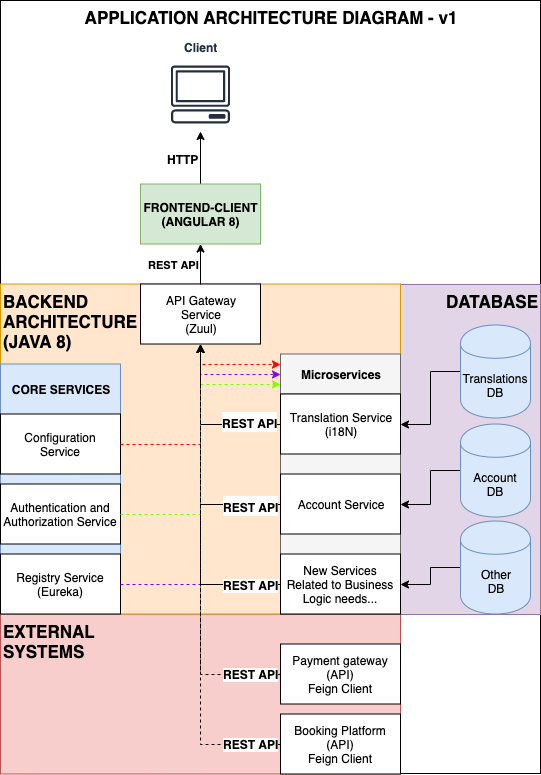

The diagram above was exported from draw.io. Its source (the exported page's mxGraphModel, read from the mxfile embedded in the PNG):
<mxGraphModel dx="1412" dy="788" grid="1" gridSize="10" guides="1" tooltips="1" connect="1" arrows="1" fold="1" page="1" pageScale="1" pageWidth="827" pageHeight="1169" math="0" shadow="0">
  <root>
    <mxCell id="0" />
    <mxCell id="1" parent="0" />
    <mxCell id="OLWfaosfw8gyg4wtHK0c-70" value="APPLICATION ARCHITECTURE DIAGRAM - v1" style="rounded=0;whiteSpace=wrap;html=1;fontSize=17;align=center;verticalAlign=top;fontStyle=1;" parent="1" vertex="1">
      <mxGeometry x="160" y="49" width="540" height="773" as="geometry" />
    </mxCell>
    <mxCell id="OLWfaosfw8gyg4wtHK0c-63" value="DATABASE" style="rounded=0;whiteSpace=wrap;html=1;fontSize=17;align=right;verticalAlign=top;fillColor=#e1d5e7;strokeColor=#9673a6;fontStyle=1" parent="1" vertex="1">
      <mxGeometry x="560" y="333" width="140" height="330" as="geometry" />
    </mxCell>
    <mxCell id="OLWfaosfw8gyg4wtHK0c-54" value="EXTERNAL &lt;br&gt;SYSTEMS" style="rounded=0;whiteSpace=wrap;html=1;fillColor=#f8cecc;fontSize=17;align=left;verticalAlign=top;fontStyle=1;strokeColor=#b85450;" parent="1" vertex="1">
      <mxGeometry x="160" y="662.5" width="400" height="160" as="geometry" />
    </mxCell>
    <mxCell id="OLWfaosfw8gyg4wtHK0c-36" value="BACKEND&#10;ARCHITECTURE&#10;(JAVA 8)" style="group;fillColor=#ffe6cc;strokeColor=#d79b00;align=left;fontStyle=1;fontSize=17;" parent="1" vertex="1" connectable="0">
      <mxGeometry x="160" y="332.5" width="400" height="330" as="geometry" />
    </mxCell>
    <mxCell id="OLWfaosfw8gyg4wtHK0c-3" value="API Gateway&lt;br&gt;Service&lt;br&gt;(Zuul)" style="rounded=0;whiteSpace=wrap;html=1;" parent="OLWfaosfw8gyg4wtHK0c-36" vertex="1">
      <mxGeometry x="140" width="120" height="60" as="geometry" />
    </mxCell>
    <mxCell id="OLWfaosfw8gyg4wtHK0c-21" style="edgeStyle=orthogonalEdgeStyle;rounded=0;orthogonalLoop=1;jettySize=auto;html=1;exitX=0;exitY=0.5;exitDx=0;exitDy=0;entryX=0.5;entryY=1;entryDx=0;entryDy=0;" parent="OLWfaosfw8gyg4wtHK0c-36" source="OLWfaosfw8gyg4wtHK0c-13" target="OLWfaosfw8gyg4wtHK0c-3" edge="1">
      <mxGeometry relative="1" as="geometry" />
    </mxCell>
    <mxCell id="OLWfaosfw8gyg4wtHK0c-82" value="&lt;font style=&quot;font-size: 12px&quot;&gt;REST API&lt;/font&gt;" style="text;html=1;resizable=0;points=[];align=center;verticalAlign=middle;labelBackgroundColor=#ffffff;fontSize=17;fontStyle=1" parent="OLWfaosfw8gyg4wtHK0c-21" vertex="1" connectable="0">
      <mxGeometry x="-0.7103" relative="1" as="geometry">
        <mxPoint x="4.5" y="0.5" as="offset" />
      </mxGeometry>
    </mxCell>
    <mxCell id="OLWfaosfw8gyg4wtHK0c-22" style="edgeStyle=orthogonalEdgeStyle;rounded=0;orthogonalLoop=1;jettySize=auto;html=1;exitX=0;exitY=0.5;exitDx=0;exitDy=0;entryX=0.5;entryY=1;entryDx=0;entryDy=0;" parent="OLWfaosfw8gyg4wtHK0c-36" source="OLWfaosfw8gyg4wtHK0c-14" target="OLWfaosfw8gyg4wtHK0c-3" edge="1">
      <mxGeometry relative="1" as="geometry" />
    </mxCell>
    <mxCell id="OLWfaosfw8gyg4wtHK0c-85" value="REST API" style="text;html=1;resizable=0;points=[];align=center;verticalAlign=middle;labelBackgroundColor=#ffffff;fontSize=12;fontStyle=1" parent="OLWfaosfw8gyg4wtHK0c-22" vertex="1" connectable="0">
      <mxGeometry x="-0.8172" relative="1" as="geometry">
        <mxPoint x="-1" y="0.5" as="offset" />
      </mxGeometry>
    </mxCell>
    <mxCell id="OLWfaosfw8gyg4wtHK0c-29" value="" style="group;fillColor=#dae8fc;strokeColor=#6c8ebf;fontStyle=1" parent="OLWfaosfw8gyg4wtHK0c-36" vertex="1" connectable="0">
      <mxGeometry y="80" width="120" height="250" as="geometry" />
    </mxCell>
    <mxCell id="OLWfaosfw8gyg4wtHK0c-1" value="Configuration&lt;br&gt;Service" style="rounded=0;whiteSpace=wrap;html=1;" parent="OLWfaosfw8gyg4wtHK0c-29" vertex="1">
      <mxGeometry y="50" width="120" height="60" as="geometry" />
    </mxCell>
    <mxCell id="OLWfaosfw8gyg4wtHK0c-8" value="Authentication and Authorization Service" style="rounded=0;whiteSpace=wrap;html=1;" parent="OLWfaosfw8gyg4wtHK0c-29" vertex="1">
      <mxGeometry y="120" width="120" height="60" as="geometry" />
    </mxCell>
    <mxCell id="OLWfaosfw8gyg4wtHK0c-10" value="Registry Service&lt;br&gt;(Eureka)&lt;br&gt;" style="rounded=0;whiteSpace=wrap;html=1;" parent="OLWfaosfw8gyg4wtHK0c-29" vertex="1">
      <mxGeometry y="190" width="120" height="60" as="geometry" />
    </mxCell>
    <mxCell id="OLWfaosfw8gyg4wtHK0c-27" value="CORE SERVICES" style="text;html=1;strokeColor=none;fillColor=none;align=center;verticalAlign=middle;whiteSpace=wrap;rounded=0;fontStyle=1" parent="OLWfaosfw8gyg4wtHK0c-29" vertex="1">
      <mxGeometry width="120" height="50" as="geometry" />
    </mxCell>
    <mxCell id="OLWfaosfw8gyg4wtHK0c-35" value="" style="group;fillColor=#f5f5f5;strokeColor=#666666;fontColor=#333333;" parent="OLWfaosfw8gyg4wtHK0c-36" vertex="1" connectable="0">
      <mxGeometry x="280" y="70" width="120" height="260" as="geometry" />
    </mxCell>
    <mxCell id="OLWfaosfw8gyg4wtHK0c-30" value="" style="group;fillColor=#f5f5f5;strokeColor=#666666;fontColor=#333333;" parent="OLWfaosfw8gyg4wtHK0c-35" vertex="1" connectable="0">
      <mxGeometry y="40" width="120" height="220" as="geometry" />
    </mxCell>
    <mxCell id="OLWfaosfw8gyg4wtHK0c-2" value="Translation Service&lt;br&gt;(i18N)" style="rounded=0;whiteSpace=wrap;html=1;" parent="OLWfaosfw8gyg4wtHK0c-30" vertex="1">
      <mxGeometry width="120" height="60" as="geometry" />
    </mxCell>
    <mxCell id="OLWfaosfw8gyg4wtHK0c-13" value="Account Service" style="rounded=0;whiteSpace=wrap;html=1;" parent="OLWfaosfw8gyg4wtHK0c-30" vertex="1">
      <mxGeometry y="80" width="120" height="60" as="geometry" />
    </mxCell>
    <mxCell id="OLWfaosfw8gyg4wtHK0c-14" value="New Services Related to Business Logic needs..." style="rounded=0;whiteSpace=wrap;html=1;" parent="OLWfaosfw8gyg4wtHK0c-30" vertex="1">
      <mxGeometry y="160" width="120" height="60" as="geometry" />
    </mxCell>
    <mxCell id="OLWfaosfw8gyg4wtHK0c-31" value="Microservices" style="text;html=1;strokeColor=none;fillColor=none;align=center;verticalAlign=middle;whiteSpace=wrap;rounded=0;fontStyle=1" parent="OLWfaosfw8gyg4wtHK0c-35" vertex="1">
      <mxGeometry width="120" height="40" as="geometry" />
    </mxCell>
    <mxCell id="OLWfaosfw8gyg4wtHK0c-20" style="edgeStyle=orthogonalEdgeStyle;rounded=0;orthogonalLoop=1;jettySize=auto;html=1;exitX=0;exitY=0.5;exitDx=0;exitDy=0;entryX=0.5;entryY=1;entryDx=0;entryDy=0;" parent="OLWfaosfw8gyg4wtHK0c-36" source="OLWfaosfw8gyg4wtHK0c-2" target="OLWfaosfw8gyg4wtHK0c-3" edge="1">
      <mxGeometry relative="1" as="geometry" />
    </mxCell>
    <mxCell id="OLWfaosfw8gyg4wtHK0c-81" value="&lt;font style=&quot;font-size: 12px&quot;&gt;REST API&lt;/font&gt;" style="text;html=1;resizable=0;points=[];align=center;verticalAlign=bottom;labelBackgroundColor=#ffffff;fontSize=17;fontStyle=1" parent="OLWfaosfw8gyg4wtHK0c-20" vertex="1" connectable="0">
      <mxGeometry x="-0.6172" y="2" relative="1" as="geometry">
        <mxPoint y="6" as="offset" />
      </mxGeometry>
    </mxCell>
    <mxCell id="OLWfaosfw8gyg4wtHK0c-71" style="edgeStyle=orthogonalEdgeStyle;rounded=0;orthogonalLoop=1;jettySize=auto;html=1;exitX=1;exitY=0.5;exitDx=0;exitDy=0;fontSize=17;align=right;strokeColor=#FF0000;dashed=1;entryX=0;entryY=0.25;entryDx=0;entryDy=0;" parent="OLWfaosfw8gyg4wtHK0c-36" source="OLWfaosfw8gyg4wtHK0c-1" target="OLWfaosfw8gyg4wtHK0c-31" edge="1">
      <mxGeometry relative="1" as="geometry">
        <mxPoint x="230" y="127.5" as="targetPoint" />
      </mxGeometry>
    </mxCell>
    <mxCell id="OLWfaosfw8gyg4wtHK0c-74" style="edgeStyle=orthogonalEdgeStyle;rounded=0;orthogonalLoop=1;jettySize=auto;html=1;exitX=1;exitY=0.5;exitDx=0;exitDy=0;entryX=0;entryY=0.75;entryDx=0;entryDy=0;dashed=1;strokeColor=#80FF00;fontSize=17;align=right;" parent="OLWfaosfw8gyg4wtHK0c-36" source="OLWfaosfw8gyg4wtHK0c-8" target="OLWfaosfw8gyg4wtHK0c-31" edge="1">
      <mxGeometry relative="1" as="geometry" />
    </mxCell>
    <mxCell id="OLWfaosfw8gyg4wtHK0c-80" style="edgeStyle=orthogonalEdgeStyle;rounded=0;orthogonalLoop=1;jettySize=auto;html=1;exitX=1;exitY=0.5;exitDx=0;exitDy=0;entryX=0;entryY=0.5;entryDx=0;entryDy=0;dashed=1;strokeColor=#7F00FF;fontSize=17;align=right;" parent="OLWfaosfw8gyg4wtHK0c-36" source="OLWfaosfw8gyg4wtHK0c-10" target="OLWfaosfw8gyg4wtHK0c-31" edge="1">
      <mxGeometry relative="1" as="geometry" />
    </mxCell>
    <mxCell id="OLWfaosfw8gyg4wtHK0c-15" value="&lt;b&gt;REST API&lt;/b&gt;" style="edgeStyle=orthogonalEdgeStyle;rounded=0;orthogonalLoop=1;jettySize=auto;html=1;exitX=0.5;exitY=0;exitDx=0;exitDy=0;align=right;" parent="1" source="OLWfaosfw8gyg4wtHK0c-3" target="OLWfaosfw8gyg4wtHK0c-4" edge="1">
      <mxGeometry relative="1" as="geometry" />
    </mxCell>
    <mxCell id="OLWfaosfw8gyg4wtHK0c-61" value="&lt;font style=&quot;font-size: 12px&quot;&gt;HTTP&lt;/font&gt;" style="edgeStyle=orthogonalEdgeStyle;rounded=0;orthogonalLoop=1;jettySize=auto;html=1;exitX=0.5;exitY=0;exitDx=0;exitDy=0;fontSize=17;align=right;fontStyle=1" parent="1" source="OLWfaosfw8gyg4wtHK0c-4" target="OLWfaosfw8gyg4wtHK0c-59" edge="1">
      <mxGeometry relative="1" as="geometry" />
    </mxCell>
    <mxCell id="OLWfaosfw8gyg4wtHK0c-4" value="FRONTEND-CLIENT&lt;br&gt;(ANGULAR 8)" style="rounded=0;whiteSpace=wrap;html=1;fontStyle=1;fillColor=#d5e8d4;strokeColor=#82b366;" parent="1" vertex="1">
      <mxGeometry x="300" y="232.5" width="120" height="60" as="geometry" />
    </mxCell>
    <mxCell id="OLWfaosfw8gyg4wtHK0c-50" style="edgeStyle=orthogonalEdgeStyle;rounded=0;orthogonalLoop=1;jettySize=auto;html=1;exitX=0;exitY=0.5;exitDx=0;exitDy=0;entryX=0.5;entryY=1;entryDx=0;entryDy=0;fontSize=12;align=right;dashed=1;" parent="1" source="OLWfaosfw8gyg4wtHK0c-11" target="OLWfaosfw8gyg4wtHK0c-3" edge="1">
      <mxGeometry relative="1" as="geometry" />
    </mxCell>
    <mxCell id="OLWfaosfw8gyg4wtHK0c-52" value="REST API" style="text;html=1;resizable=0;points=[];align=center;verticalAlign=bottom;labelBackgroundColor=#ffffff;fontSize=12;fontStyle=1" parent="OLWfaosfw8gyg4wtHK0c-50" vertex="1" connectable="0">
      <mxGeometry x="-0.8575" y="-1" relative="1" as="geometry">
        <mxPoint x="-1" y="8.5" as="offset" />
      </mxGeometry>
    </mxCell>
    <mxCell id="OLWfaosfw8gyg4wtHK0c-11" value="Payment gateway (API)&lt;br&gt;Feign Client" style="rounded=0;whiteSpace=wrap;html=1;" parent="1" vertex="1">
      <mxGeometry x="440" y="692.5" width="120" height="60" as="geometry" />
    </mxCell>
    <mxCell id="OLWfaosfw8gyg4wtHK0c-51" style="edgeStyle=orthogonalEdgeStyle;rounded=0;orthogonalLoop=1;jettySize=auto;html=1;exitX=0;exitY=0.5;exitDx=0;exitDy=0;dashed=1;fontSize=12;align=right;" parent="1" source="OLWfaosfw8gyg4wtHK0c-12" target="OLWfaosfw8gyg4wtHK0c-3" edge="1">
      <mxGeometry relative="1" as="geometry" />
    </mxCell>
    <mxCell id="OLWfaosfw8gyg4wtHK0c-53" value="REST API" style="text;html=1;resizable=0;points=[];align=center;verticalAlign=bottom;labelBackgroundColor=#ffffff;fontSize=12;fontStyle=1" parent="OLWfaosfw8gyg4wtHK0c-51" vertex="1" connectable="0">
      <mxGeometry x="-0.8785" y="2" relative="1" as="geometry">
        <mxPoint x="-1" y="6" as="offset" />
      </mxGeometry>
    </mxCell>
    <mxCell id="OLWfaosfw8gyg4wtHK0c-12" value="Booking Platform&lt;br&gt;(API)&lt;br&gt;Feign Client" style="rounded=0;whiteSpace=wrap;html=1;" parent="1" vertex="1">
      <mxGeometry x="440" y="762.5" width="120" height="60" as="geometry" />
    </mxCell>
    <mxCell id="OLWfaosfw8gyg4wtHK0c-49" style="edgeStyle=orthogonalEdgeStyle;rounded=0;orthogonalLoop=1;jettySize=auto;html=1;exitX=0;exitY=0.5;exitDx=0;exitDy=0;entryX=1;entryY=0.5;entryDx=0;entryDy=0;fontSize=12;align=right;" parent="1" source="OLWfaosfw8gyg4wtHK0c-41" target="OLWfaosfw8gyg4wtHK0c-2" edge="1">
      <mxGeometry relative="1" as="geometry" />
    </mxCell>
    <mxCell id="OLWfaosfw8gyg4wtHK0c-48" style="edgeStyle=orthogonalEdgeStyle;rounded=0;orthogonalLoop=1;jettySize=auto;html=1;exitX=0;exitY=0.5;exitDx=0;exitDy=0;fontSize=12;align=right;" parent="1" source="OLWfaosfw8gyg4wtHK0c-44" target="OLWfaosfw8gyg4wtHK0c-13" edge="1">
      <mxGeometry relative="1" as="geometry" />
    </mxCell>
    <mxCell id="OLWfaosfw8gyg4wtHK0c-47" style="edgeStyle=orthogonalEdgeStyle;rounded=0;orthogonalLoop=1;jettySize=auto;html=1;exitX=0;exitY=0.5;exitDx=0;exitDy=0;entryX=1;entryY=0.5;entryDx=0;entryDy=0;fontSize=12;align=right;" parent="1" source="OLWfaosfw8gyg4wtHK0c-45" target="OLWfaosfw8gyg4wtHK0c-14" edge="1">
      <mxGeometry relative="1" as="geometry" />
    </mxCell>
    <mxCell id="OLWfaosfw8gyg4wtHK0c-59" value="Client" style="outlineConnect=0;fontColor=#232F3E;gradientColor=none;strokeColor=#232F3E;fillColor=#ffffff;dashed=0;verticalLabelPosition=top;verticalAlign=bottom;align=center;html=1;fontSize=12;fontStyle=1;aspect=fixed;shape=mxgraph.aws4.resourceIcon;resIcon=mxgraph.aws4.client;labelPosition=center;" parent="1" vertex="1">
      <mxGeometry x="323" y="106" width="74" height="74" as="geometry" />
    </mxCell>
    <mxCell id="OLWfaosfw8gyg4wtHK0c-62" value="" style="group" parent="1" vertex="1" connectable="0">
      <mxGeometry x="620" y="373.5" width="70" height="289" as="geometry" />
    </mxCell>
    <mxCell id="OLWfaosfw8gyg4wtHK0c-41" value="Translations DB" style="shape=cylinder;whiteSpace=wrap;html=1;boundedLbl=1;backgroundOutline=1;fillColor=#dae8fc;fontSize=12;align=center;strokeColor=#6c8ebf;" parent="OLWfaosfw8gyg4wtHK0c-62" vertex="1">
      <mxGeometry width="70" height="93" as="geometry" />
    </mxCell>
    <mxCell id="OLWfaosfw8gyg4wtHK0c-44" value="Account&lt;br&gt;DB" style="shape=cylinder;whiteSpace=wrap;html=1;boundedLbl=1;backgroundOutline=1;fillColor=#dae8fc;fontSize=12;align=center;strokeColor=#6c8ebf;" parent="OLWfaosfw8gyg4wtHK0c-62" vertex="1">
      <mxGeometry y="99" width="70" height="93" as="geometry" />
    </mxCell>
    <mxCell id="OLWfaosfw8gyg4wtHK0c-45" value="Other&lt;br&gt;DB" style="shape=cylinder;whiteSpace=wrap;html=1;boundedLbl=1;backgroundOutline=1;fillColor=#dae8fc;fontSize=12;align=center;strokeColor=#6c8ebf;" parent="OLWfaosfw8gyg4wtHK0c-62" vertex="1">
      <mxGeometry y="196" width="70" height="93" as="geometry" />
    </mxCell>
  </root>
</mxGraphModel>